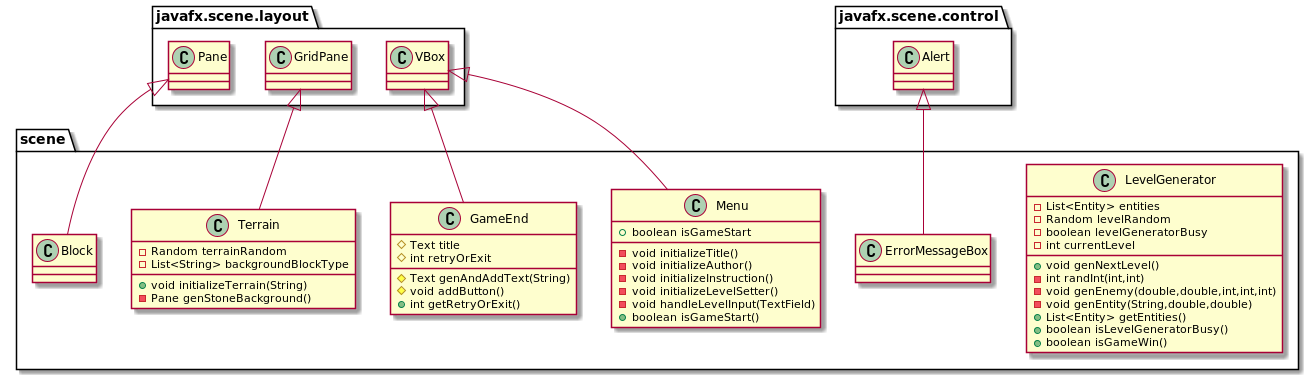

The diagram above was rendered by PlantUML. Its source (embedded in the PNG):
@startuml
class scene.LevelGenerator {
- List<Entity> entities
- Random levelRandom
- boolean levelGeneratorBusy
- int currentLevel
+ void genNextLevel()
- int randInt(int,int)
- void genEnemy(double,double,int,int,int)
- void genEntity(String,double,double)
+ List<Entity> getEntities()
+ boolean isLevelGeneratorBusy()
+ boolean isGameWin()
}
class scene.GameEnd {
# Text title
# int retryOrExit
# Text genAndAddText(String)
# void addButton()
+ int getRetryOrExit()
}
class scene.ErrorMessageBox {
}
class scene.Block {
}
class scene.Menu {
+ boolean isGameStart
- void initializeTitle()
- void initializeAuthor()
- void initializeInstruction()
- void initializeLevelSetter()
- void handleLevelInput(TextField)
+ boolean isGameStart()
}
class scene.Terrain {
- Random terrainRandom
- List<String> backgroundBlockType
+ void initializeTerrain(String)
- Pane genStoneBackground()
}


javafx.scene.layout.VBox <|-- scene.GameEnd
javafx.scene.control.Alert <|-- scene.ErrorMessageBox
javafx.scene.layout.Pane <|-- scene.Block
javafx.scene.layout.VBox <|-- scene.Menu
javafx.scene.layout.GridPane <|-- scene.Terrain
@enduml